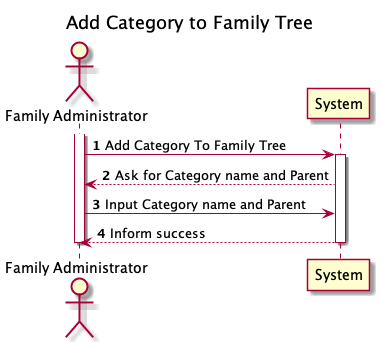

The diagram above was rendered by PlantUML. Its source (embedded in the PNG):
@startuml
    autonumber
    title Add Category to Family Tree
    actor "Family Administrator" as systemManager
    participant "System" as system

    activate systemManager
    systemManager -> system: Add Category To Family Tree
    activate system
   system --> systemManager: Ask for Category name and Parent
   systemManager->system: Input Category name and Parent
    system --> systemManager: Inform success
    deactivate system
    deactivate systemManager
@endpuml